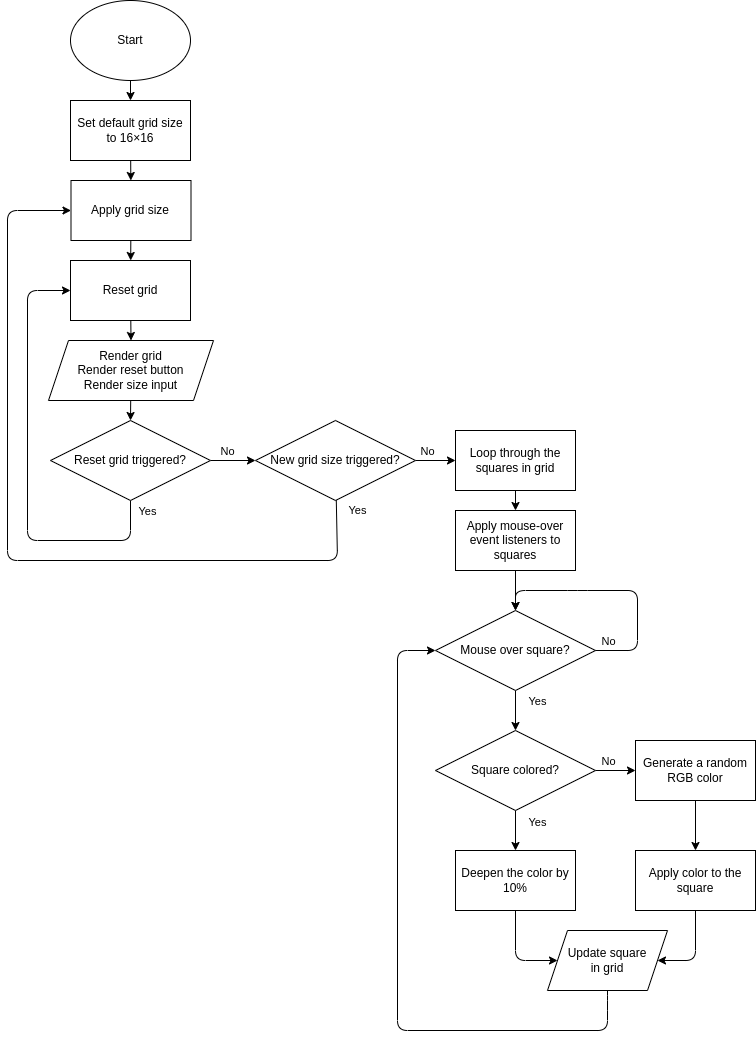

The diagram above was exported from draw.io. Its source (the exported page's mxGraphModel, read from the mxfile embedded in the PNG):
<mxGraphModel dx="1817" dy="1280" grid="1" gridSize="10" guides="1" tooltips="1" connect="1" arrows="1" fold="1" page="1" pageScale="1" pageWidth="850" pageHeight="1100" math="0" shadow="0">
  <root>
    <mxCell id="0" />
    <mxCell id="1" parent="0" />
    <mxCell id="27" style="edgeStyle=none;html=1;entryX=0.5;entryY=0;entryDx=0;entryDy=0;" edge="1" parent="1" source="2" target="3">
      <mxGeometry relative="1" as="geometry" />
    </mxCell>
    <mxCell id="2" value="Start" style="ellipse;whiteSpace=wrap;html=1;" vertex="1" parent="1">
      <mxGeometry x="114" y="40" width="120" height="80" as="geometry" />
    </mxCell>
    <mxCell id="28" value="" style="edgeStyle=none;html=1;" edge="1" parent="1" source="3" target="12">
      <mxGeometry relative="1" as="geometry" />
    </mxCell>
    <mxCell id="3" value="Set default grid size to 16×16" style="rounded=0;whiteSpace=wrap;html=1;" vertex="1" parent="1">
      <mxGeometry x="114" y="140" width="120" height="60" as="geometry" />
    </mxCell>
    <mxCell id="33" style="edgeStyle=none;html=1;entryX=0.5;entryY=0;entryDx=0;entryDy=0;" edge="1" parent="1" source="4" target="11">
      <mxGeometry relative="1" as="geometry" />
    </mxCell>
    <mxCell id="4" value="Render grid&lt;br&gt;Render reset button&lt;br&gt;Render size input" style="shape=parallelogram;perimeter=parallelogramPerimeter;whiteSpace=wrap;html=1;fixedSize=1;" vertex="1" parent="1">
      <mxGeometry x="92" y="380" width="165" height="60" as="geometry" />
    </mxCell>
    <mxCell id="32" style="edgeStyle=none;html=1;entryX=0.5;entryY=0;entryDx=0;entryDy=0;" edge="1" parent="1" source="8" target="4">
      <mxGeometry relative="1" as="geometry" />
    </mxCell>
    <mxCell id="8" value="Reset grid&lt;br&gt;" style="rounded=0;whiteSpace=wrap;html=1;" vertex="1" parent="1">
      <mxGeometry x="114" y="300" width="120" height="60" as="geometry" />
    </mxCell>
    <mxCell id="34" style="edgeStyle=none;html=1;" edge="1" parent="1" source="11" target="14">
      <mxGeometry relative="1" as="geometry" />
    </mxCell>
    <mxCell id="53" value="No" style="edgeLabel;html=1;align=center;verticalAlign=middle;resizable=0;points=[];" vertex="1" connectable="0" parent="34">
      <mxGeometry x="-0.4844" relative="1" as="geometry">
        <mxPoint x="4" y="-10" as="offset" />
      </mxGeometry>
    </mxCell>
    <mxCell id="51" style="edgeStyle=none;html=1;entryX=0;entryY=0.5;entryDx=0;entryDy=0;exitX=0.5;exitY=1;exitDx=0;exitDy=0;" edge="1" parent="1" source="11" target="8">
      <mxGeometry relative="1" as="geometry">
        <Array as="points">
          <mxPoint x="174" y="580" />
          <mxPoint x="71" y="580" />
          <mxPoint x="71" y="330" />
        </Array>
      </mxGeometry>
    </mxCell>
    <mxCell id="55" value="Yes" style="edgeLabel;html=1;align=center;verticalAlign=middle;resizable=0;points=[];" vertex="1" connectable="0" parent="51">
      <mxGeometry x="-0.9505" relative="1" as="geometry">
        <mxPoint x="16" as="offset" />
      </mxGeometry>
    </mxCell>
    <mxCell id="11" value="Reset grid triggered?" style="rhombus;whiteSpace=wrap;html=1;" vertex="1" parent="1">
      <mxGeometry x="94" y="460" width="160" height="80" as="geometry" />
    </mxCell>
    <mxCell id="29" value="" style="edgeStyle=none;html=1;" edge="1" parent="1" source="12" target="8">
      <mxGeometry relative="1" as="geometry" />
    </mxCell>
    <mxCell id="12" value="Apply grid size" style="rounded=0;whiteSpace=wrap;html=1;" vertex="1" parent="1">
      <mxGeometry x="114.5" y="220" width="120" height="60" as="geometry" />
    </mxCell>
    <mxCell id="35" value="" style="edgeStyle=none;html=1;" edge="1" parent="1" source="14" target="15">
      <mxGeometry relative="1" as="geometry" />
    </mxCell>
    <mxCell id="54" value="No" style="edgeLabel;html=1;align=center;verticalAlign=middle;resizable=0;points=[];" vertex="1" connectable="0" parent="35">
      <mxGeometry x="-0.51" y="-1" relative="1" as="geometry">
        <mxPoint x="1" y="-11" as="offset" />
      </mxGeometry>
    </mxCell>
    <mxCell id="52" style="edgeStyle=none;html=1;entryX=0;entryY=0.5;entryDx=0;entryDy=0;" edge="1" parent="1" source="14" target="12">
      <mxGeometry relative="1" as="geometry">
        <Array as="points">
          <mxPoint x="381" y="600" />
          <mxPoint x="51" y="600" />
          <mxPoint x="51" y="250" />
        </Array>
      </mxGeometry>
    </mxCell>
    <mxCell id="56" value="Yes" style="edgeLabel;html=1;align=center;verticalAlign=middle;resizable=0;points=[];" vertex="1" connectable="0" parent="52">
      <mxGeometry x="-0.9482" y="1" relative="1" as="geometry">
        <mxPoint x="19" y="-10" as="offset" />
      </mxGeometry>
    </mxCell>
    <mxCell id="14" value="New grid size triggered?" style="rhombus;whiteSpace=wrap;html=1;" vertex="1" parent="1">
      <mxGeometry x="299" y="460" width="160" height="80" as="geometry" />
    </mxCell>
    <mxCell id="36" value="" style="edgeStyle=none;html=1;" edge="1" parent="1" source="15" target="24">
      <mxGeometry relative="1" as="geometry" />
    </mxCell>
    <mxCell id="15" value="Loop through the squares in grid" style="rounded=0;whiteSpace=wrap;html=1;" vertex="1" parent="1">
      <mxGeometry x="499" y="470" width="120" height="60" as="geometry" />
    </mxCell>
    <mxCell id="42" value="" style="edgeStyle=none;html=1;" edge="1" parent="1" source="17" target="18">
      <mxGeometry relative="1" as="geometry" />
    </mxCell>
    <mxCell id="60" value="No" style="edgeLabel;html=1;align=center;verticalAlign=middle;resizable=0;points=[];" vertex="1" connectable="0" parent="42">
      <mxGeometry x="-0.47" y="-2" relative="1" as="geometry">
        <mxPoint x="2" y="-12" as="offset" />
      </mxGeometry>
    </mxCell>
    <mxCell id="44" value="" style="edgeStyle=none;html=1;" edge="1" parent="1" source="17" target="20">
      <mxGeometry relative="1" as="geometry" />
    </mxCell>
    <mxCell id="59" value="Yes" style="edgeLabel;html=1;align=center;verticalAlign=middle;resizable=0;points=[];" vertex="1" connectable="0" parent="44">
      <mxGeometry x="-0.44" y="-3" relative="1" as="geometry">
        <mxPoint x="24" y="-1" as="offset" />
      </mxGeometry>
    </mxCell>
    <mxCell id="17" value="Square colored?" style="rhombus;whiteSpace=wrap;html=1;" vertex="1" parent="1">
      <mxGeometry x="479" y="770" width="160" height="80" as="geometry" />
    </mxCell>
    <mxCell id="43" value="" style="edgeStyle=none;html=1;" edge="1" parent="1" source="18" target="19">
      <mxGeometry relative="1" as="geometry" />
    </mxCell>
    <mxCell id="18" value="Generate a random RGB color" style="rounded=0;whiteSpace=wrap;html=1;" vertex="1" parent="1">
      <mxGeometry x="679" y="780" width="120" height="60" as="geometry" />
    </mxCell>
    <mxCell id="46" style="edgeStyle=none;html=1;entryX=1;entryY=0.5;entryDx=0;entryDy=0;" edge="1" parent="1" source="19" target="45">
      <mxGeometry relative="1" as="geometry">
        <Array as="points">
          <mxPoint x="739" y="1000" />
        </Array>
      </mxGeometry>
    </mxCell>
    <mxCell id="19" value="Apply color to the square" style="rounded=0;whiteSpace=wrap;html=1;" vertex="1" parent="1">
      <mxGeometry x="679" y="890" width="120" height="60" as="geometry" />
    </mxCell>
    <mxCell id="47" style="edgeStyle=none;html=1;entryX=0;entryY=0.5;entryDx=0;entryDy=0;" edge="1" parent="1" source="20" target="45">
      <mxGeometry relative="1" as="geometry">
        <Array as="points">
          <mxPoint x="559" y="1000" />
        </Array>
      </mxGeometry>
    </mxCell>
    <mxCell id="20" value="Deepen the color by 10%" style="rounded=0;whiteSpace=wrap;html=1;" vertex="1" parent="1">
      <mxGeometry x="499" y="890" width="120" height="60" as="geometry" />
    </mxCell>
    <mxCell id="38" value="" style="edgeStyle=none;html=1;" edge="1" parent="1" source="22" target="17">
      <mxGeometry relative="1" as="geometry" />
    </mxCell>
    <mxCell id="58" value="Yes" style="edgeLabel;html=1;align=center;verticalAlign=middle;resizable=0;points=[];" vertex="1" connectable="0" parent="38">
      <mxGeometry x="-0.52" relative="1" as="geometry">
        <mxPoint x="21" as="offset" />
      </mxGeometry>
    </mxCell>
    <mxCell id="22" value="Mouse over square?" style="rhombus;whiteSpace=wrap;html=1;" vertex="1" parent="1">
      <mxGeometry x="479" y="650" width="160" height="80" as="geometry" />
    </mxCell>
    <mxCell id="41" value="" style="edgeStyle=none;html=1;" edge="1" parent="1" source="24" target="22">
      <mxGeometry relative="1" as="geometry" />
    </mxCell>
    <mxCell id="24" value="Apply mouse-over event listeners to squares" style="rounded=0;whiteSpace=wrap;html=1;" vertex="1" parent="1">
      <mxGeometry x="499" y="550" width="120" height="60" as="geometry" />
    </mxCell>
    <mxCell id="48" style="edgeStyle=none;html=1;entryX=0;entryY=0.5;entryDx=0;entryDy=0;" edge="1" parent="1" source="45" target="22">
      <mxGeometry relative="1" as="geometry">
        <Array as="points">
          <mxPoint x="651" y="1040" />
          <mxPoint x="651" y="1070" />
          <mxPoint x="441" y="1070" />
          <mxPoint x="441" y="690" />
        </Array>
      </mxGeometry>
    </mxCell>
    <mxCell id="45" value="Update square&lt;br&gt;in grid" style="shape=parallelogram;perimeter=parallelogramPerimeter;whiteSpace=wrap;html=1;fixedSize=1;" vertex="1" parent="1">
      <mxGeometry x="591" y="970" width="120" height="60" as="geometry" />
    </mxCell>
    <mxCell id="50" style="edgeStyle=none;html=1;entryX=0.5;entryY=0;entryDx=0;entryDy=0;exitX=1;exitY=0.5;exitDx=0;exitDy=0;" edge="1" parent="1" source="22" target="22">
      <mxGeometry relative="1" as="geometry">
        <Array as="points">
          <mxPoint x="681" y="690" />
          <mxPoint x="681" y="630" />
          <mxPoint x="621" y="630" />
          <mxPoint x="559" y="630" />
        </Array>
      </mxGeometry>
    </mxCell>
    <mxCell id="57" value="No" style="edgeLabel;html=1;align=center;verticalAlign=middle;resizable=0;points=[];" vertex="1" connectable="0" parent="50">
      <mxGeometry x="-0.7361" y="1" relative="1" as="geometry">
        <mxPoint x="-20" y="-9" as="offset" />
      </mxGeometry>
    </mxCell>
  </root>
</mxGraphModel>